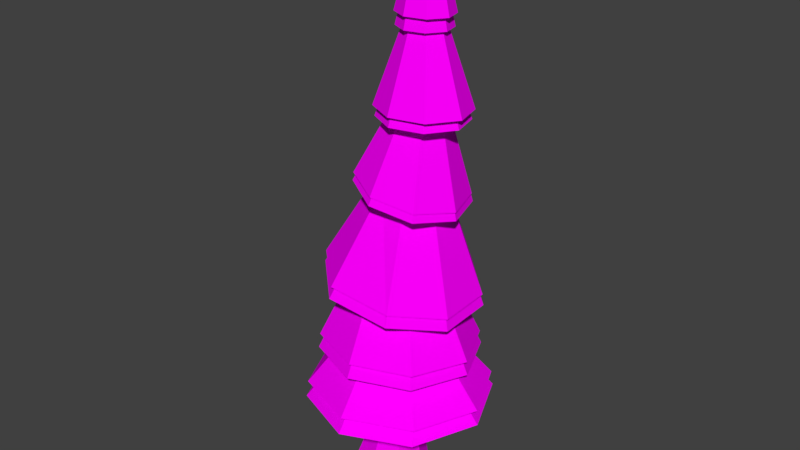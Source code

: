 # Source: SkinnytreeSnow.blend  (saved by Blender 2.77.0; exported with 4.5.12 LTS)
import bpy
from mathutils import Matrix  # noqa: F401  (used for matrix-valued properties, if any)

bpy.ops.wm.read_factory_settings(use_empty=True)
scene = bpy.context.scene
scene.name = 'Scene'

# ---- collections
col_collection_1 = bpy.data.collections.new('Collection 1'); scene.collection.children.link(col_collection_1)

# ---- images (referenced by path relative to the original .blend; pixels are not part of the script)
import os
ASSET_DIR = os.environ.get("B2B_ASSET_DIR", "")  # directory of the original .blend (textures are referenced by path, not embedded)
HERE = os.path.dirname(os.path.abspath(__file__))  # packed textures are extracted next to this script under _unpacked/

def load_image(name, relpath, width, height, colorspace="sRGB"):
    """Load a texture the original file referenced (path relative to the .blend, or extracted next to this script)."""
    p = next((c for c in (os.path.join(HERE, relpath), os.path.join(ASSET_DIR, relpath)) if relpath and os.path.exists(c)), "")
    if p:
        img = bpy.data.images.load(p, check_existing=True)
        img.name = name
    else:  # same state as the original file: an image datablock whose file is absent (Cycles renders it pink)
        img = bpy.data.images.new(name, width, height)
        img.source = "FILE"
        img.filepath = "//" + (relpath or name)
    img.colorspace_settings.name = colorspace
    return img
img_terrain_one_png = load_image('Terrain One.png', 'Terrain One.png', 1024, 1024, 'sRGB')

# ---- materials (node trees are filled in below, after node groups)
mat_material = bpy.data.materials.new('Material')
mat_material.alpha_threshold = 0.0
mat_material.roughness = 0.5

# ---- material node trees
mat_material.use_nodes = True; mat_material.node_tree.nodes.clear()
_N = mat_material.node_tree.nodes; _L = mat_material.node_tree.links
n0 = _N.new('ShaderNodeOutputMaterial'); n0.name = 'Material Output'; n0.location = (300, 300)
n1 = _N.new('ShaderNodeBsdfDiffuse'); n1.name = 'Diffuse BSDF'; n1.location = (10, 300)
n2 = _N.new('ShaderNodeTexImage'); n2.name = 'Image Texture'; n2.location = (-180, 300)
n2.width = 140
n2.image = img_terrain_one_png
_L.new(n1.outputs[0], n0.inputs[0])
_L.new(n2.outputs[0], n1.inputs[0])
n0.is_active_output = True

# ---- world
world_world = bpy.data.worlds.new('World'); scene.world = world_world
world_world.color = (0.05088, 0.05088, 0.05088)
world_world.use_sun_shadow = False
world_world.sun_shadow_jitter_overblur = 0.0
world_world.cycles.sampling_method = 'MANUAL'

# ---- meshes
me_cylinder_001 = bpy.data.meshes.new('Cylinder.001')
me_cylinder_001.from_pydata([(-0.2044, -0.1132, -0.3431), (0.4369, 9.742, -0.256), (0.03477, -0.1242, -0.2521), (0.5188, 9.744, -0.2128), (0.1338, -0.1265, -0.03271), (0.5433, 9.747, -0.1293), (0.03477, -0.1186, 0.1866), (0.4962, 9.749, -0.05432), (-0.2044, -0.1053, 0.2773), (0.405, 9.749, -0.03182), (-0.4436, -0.09426, 0.1863), (0.3232, 9.747, -0.07496), (-0.5427, -0.092, -0.03308), (0.2986, 9.744, -0.1585), (-0.4436, -0.09985, -0.2524), (0.3457, 9.742, -0.2335), (-0.01141, 2.602, -0.9016), (-0.01141, 3.965, -0.7693), (0.4575, 5.485, -0.614), (0.4588, 6.836, -0.4808), (0.4672, 8.281, -0.3797), (0.6628, 8.286, -0.2766), (0.7441, 6.782, -0.3275), (0.7774, 5.412, -0.3205), (0.5235, 3.968, -0.5663), (0.6369, 2.605, -0.6556), (0.7214, 8.293, -0.07697), (0.8293, 6.767, -0.03207), (0.7785, 5.393, 0.09752), (0.7451, 3.974, -0.07611), (0.9054, 2.613, -0.06155), (0.6088, 8.298, 0.1022), (0.6644, 6.8, 0.2324), (0.4603, 5.439, 0.3951), (0.5235, 3.98, 0.414), (0.6369, 2.62, 0.5325), (0.3909, 8.298, 0.156), (0.346, 6.862, 0.3111), (0.009112, 5.523, 0.398), (-0.01141, 3.983, 0.6171), (-0.01141, 2.623, 0.7785), (0.1953, 8.293, 0.05286), (0.06065, 6.916, 0.1578), (-0.3108, 5.595, 0.1045), (-0.5464, 3.98, 0.414), (-0.6597, 2.62, 0.5325), (0.1366, 8.286, -0.1468), (-0.02451, 6.931, -0.1377), (-0.317, 5.606, -0.3061), (-0.7679, 3.974, -0.07611), (-0.9283, 2.613, -0.06155), (0.2492, 8.281, -0.3259), (0.1404, 6.898, -0.4022), (0.006292, 5.569, -0.6111), (-0.5464, 3.968, -0.5663), (-0.6597, 2.605, -0.6556), (0.4921, 8.296, -0.5564), (0.8164, 8.304, -0.3854), (0.9136, 8.316, -0.05448), (0.7269, 8.324, 0.2426), (0.3657, 8.324, 0.3317), (0.04141, 8.316, 0.1608), (-0.05585, 8.304, -0.1702), (0.1309, 8.296, -0.4672), (0.5421, 6.81, -0.8174), (1.081, 6.824, -0.5335), (1.242, 6.843, 0.01624), (0.9322, 6.857, 0.5097), (0.332, 6.857, 0.6578), (-0.2066, 6.843, 0.3738), (-0.3682, 6.823, -0.1759), (-0.05803, 6.81, -0.6693), (0.3563, 5.476, -0.9663), (0.9973, 5.353, -0.6219), (1.189, 5.319, 0.04177), (0.8182, 5.393, 0.6359), (0.103, 5.533, 0.8126), (-0.538, 5.655, 0.4682), (-0.7293, 5.689, -0.1955), (-0.3588, 5.615, -0.7896), (0.5714, 3.768, -1.27), (1.287, 3.605, -0.6138), (1.289, 3.563, 0.321), (0.5777, 3.665, 0.9866), (-0.4867, 3.857, 1.118), (-1.202, 4.019, 0.4613), (-1.227, 4.073, -0.4194), (-0.4377, 3.955, -1.264), (-0.01141, 2.596, -1.371), (0.9993, 2.601, -0.9876), (1.418, 2.613, -0.06155), (0.9993, 2.625, 0.8645), (-0.01141, 2.629, 1.248), (-1.022, 2.625, 0.8645), (-1.469, 2.599, -0.2526), (-0.994, 2.711, -1.152), (0.3384, 2.157, -0.3784), (0.4843, 2.139, -0.05726), (0.3399, 2.088, 0.2647), (-0.01033, 2.034, 0.3989), (-0.3612, 2.008, 0.2667), (-0.5071, 2.026, -0.05449), (-0.3627, 2.077, -0.3765), (-0.01249, 2.131, -0.5107), (-0.015, 1.728, -1.588), (1.171, 1.753, -1.14), (1.664, 1.75, -0.05489), (1.176, 1.72, 1.032), (-0.007818, 1.682, 1.484), (-1.194, 1.657, 1.036), (-1.687, 1.66, -0.04877), (-1.199, 1.69, -1.136), (0.01793, 0.3312, -0.189), (0.08645, 0.3291, -0.03772), (0.01821, 0.321, 0.1137), (-0.1468, 0.3116, 0.1765), (-0.3119, 0.3064, 0.114), (-0.3805, 0.3084, -0.03722), (-0.3122, 0.3165, -0.1886), (-0.1472, 0.3259, -0.2515), (-0.2129, -0.3602, -0.7318), (0.4262, 9.487, -0.2545), (0.3078, -0.385, -0.5274), (0.5033, 9.489, -0.2126), (0.5235, -0.39, -0.03449), (0.5264, 9.492, -0.1315), (0.3078, -0.3724, 0.4582), (0.482, 9.494, -0.05864), (-0.2129, -0.3424, 0.662), (0.3962, 9.494, -0.03678), (-0.7337, -0.3177, 0.4576), (0.3192, 9.492, -0.07869), (-0.9494, -0.3126, -0.03532), (0.2961, 9.489, -0.1598), (-0.7337, -0.3302, -0.528), (0.3404, 9.487, -0.2326), (-0.01149, 2.353, -0.9371), (-0.01149, 3.769, -0.7996), (0.4608, 5.348, -0.6382), (0.4621, 6.752, -0.4997), (0.4547, 8.068, -0.3747), (0.6388, 8.073, -0.2745), (0.7494, 6.696, -0.3404), (0.7829, 5.273, -0.3331), (0.5273, 3.772, -0.5885), (0.6414, 2.356, -0.6814), (0.6941, 8.08, -0.08064), (0.8352, 6.68, -0.03333), (0.7841, 5.253, 0.1014), (0.7504, 3.778, -0.07911), (0.9119, 2.364, -0.06397), (0.588, 8.085, 0.09342), (0.6691, 6.714, 0.2416), (0.4636, 5.301, 0.4107), (0.5273, 3.785, 0.4303), (0.6414, 2.372, 0.5534), (0.3829, 8.085, 0.1457), (0.3485, 6.778, 0.3233), (0.009177, 5.387, 0.4136), (-0.01149, 3.787, 0.6414), (-0.01149, 2.375, 0.8092), (0.1988, 8.08, 0.04548), (0.06108, 6.835, 0.164), (-0.313, 5.463, 0.1086), (-0.5503, 3.785, 0.4303), (-0.6644, 2.372, 0.5534), (0.1436, 8.073, -0.1484), (-0.02468, 6.851, -0.1431), (-0.3193, 5.474, -0.3181), (-0.7734, 3.778, -0.07911), (-0.9349, 2.364, -0.06397), (0.2496, 8.068, -0.3225), (0.1414, 6.817, -0.418), (0.006337, 5.435, -0.6352), (-0.5503, 3.772, -0.5885), (-0.6644, 2.356, -0.6814), (0.4782, 8.083, -0.5463), (0.7834, 8.091, -0.3802), (0.875, 8.102, -0.05879), (0.6992, 8.111, 0.2298), (0.3592, 8.11, 0.3164), (0.05395, 8.102, 0.1503), (-0.0376, 8.091, -0.1712), (0.1381, 8.083, -0.4597), (0.5253, 6.64, -0.7999), (1.032, 6.653, -0.5241), (1.184, 6.672, 0.009908), (0.8924, 6.686, 0.4892), (0.3275, 6.686, 0.6331), (-0.1795, 6.672, 0.3572), (-0.3316, 6.653, -0.1768), (-0.03965, 6.64, -0.6561), (0.3589, 5.339, -1.004), (1.004, 5.211, -0.6463), (1.197, 5.176, 0.04341), (0.824, 5.253, 0.661), (0.1037, 5.398, 0.8445), (-0.5418, 5.525, 0.4866), (-0.7345, 5.561, -0.2032), (-0.3614, 5.483, -0.8207), (0.5755, 3.564, -1.32), (1.296, 3.395, -0.638), (1.299, 3.351, 0.3336), (0.5818, 3.458, 1.025), (-0.4902, 3.657, 1.162), (-1.211, 3.825, 0.4795), (-1.236, 3.881, -0.4359), (-0.4409, 3.758, -1.314), (-0.01149, 2.347, -1.425), (1.006, 2.352, -1.026), (1.428, 2.364, -0.06397), (1.006, 2.376, 0.8985), (-0.01149, 2.381, 1.297), (-1.029, 2.376, 0.8985), (-1.479, 2.349, -0.2626), (-1.001, 2.466, -1.198), (0.3408, 1.891, -0.3933), (0.4878, 1.872, -0.05951), (0.3423, 1.819, 0.2752), (-0.0104, 1.763, 0.4146), (-0.3638, 1.736, 0.2772), (-0.5108, 1.754, -0.05663), (-0.3653, 1.807, -0.3913), (-0.01258, 1.864, -0.5308), (-0.01511, 1.445, -1.65), (1.179, 1.471, -1.185), (1.676, 1.468, -0.05705), (1.184, 1.437, 1.073), (-0.007874, 1.397, 1.542), (-1.202, 1.371, 1.077), (-1.699, 1.374, -0.05069), (-1.207, 1.405, -1.18), (0.2711, 0.6377, -0.3856), (0.4203, 0.6332, -0.04576), (0.2717, 0.615, 0.2944), (-0.08749, 0.5938, 0.4356), (-0.447, 0.582, 0.2952), (-0.5961, 0.5866, -0.04462), (-0.4476, 0.6048, -0.3848), (-0.08834, 0.626, -0.526)], [], [(56, 1, 3, 57), (57, 3, 5, 58), (58, 5, 7, 59), (59, 7, 9, 60), (60, 9, 11, 61), (61, 11, 13, 62), (3, 1, 15, 13, 11, 9, 7, 5), (62, 13, 15, 63), (63, 15, 1, 56), (0, 2, 4, 6, 8, 10, 12, 14), (111, 55, 16, 104), (95, 54, 17, 88), (87, 53, 18, 80), (79, 52, 19, 72), (71, 51, 20, 64), (110, 50, 55, 111), (94, 49, 54, 95), (86, 48, 53, 87), (78, 47, 52, 79), (70, 46, 51, 71), (109, 45, 50, 110), (93, 44, 49, 94), (85, 43, 48, 86), (77, 42, 47, 78), (69, 41, 46, 70), (108, 40, 45, 109), (92, 39, 44, 93), (84, 38, 43, 85), (76, 37, 42, 77), (68, 36, 41, 69), (107, 35, 40, 108), (91, 34, 39, 92), (83, 33, 38, 84), (75, 32, 37, 76), (67, 31, 36, 68), (106, 30, 35, 107), (90, 29, 34, 91), (82, 28, 33, 83), (74, 27, 32, 75), (66, 26, 31, 67), (105, 25, 30, 106), (89, 24, 29, 90), (81, 23, 28, 82), (73, 22, 27, 74), (65, 21, 26, 66), (104, 16, 25, 105), (88, 17, 24, 89), (80, 18, 23, 81), (72, 19, 22, 73), (64, 20, 21, 65), (51, 63, 56, 20), (46, 62, 63, 51), (41, 61, 62, 46), (36, 60, 61, 41), (31, 59, 60, 36), (26, 58, 59, 31), (21, 57, 58, 26), (20, 56, 57, 21), (19, 64, 65, 22), (22, 65, 66, 27), (27, 66, 67, 32), (32, 67, 68, 37), (37, 68, 69, 42), (42, 69, 70, 47), (47, 70, 71, 52), (52, 71, 64, 19), (18, 72, 73, 23), (23, 73, 74, 28), (28, 74, 75, 33), (33, 75, 76, 38), (38, 76, 77, 43), (43, 77, 78, 48), (48, 78, 79, 53), (53, 79, 72, 18), (17, 80, 81, 24), (24, 81, 82, 29), (29, 82, 83, 34), (34, 83, 84, 39), (39, 84, 85, 44), (44, 85, 86, 49), (49, 86, 87, 54), (54, 87, 80, 17), (16, 88, 89, 25), (25, 89, 90, 30), (30, 90, 91, 35), (35, 91, 92, 40), (40, 92, 93, 45), (45, 93, 94, 50), (50, 94, 95, 55), (55, 95, 88, 16), (119, 103, 96, 112), (112, 96, 97, 113), (113, 97, 98, 114), (114, 98, 99, 115), (115, 99, 100, 116), (116, 100, 101, 117), (117, 101, 102, 118), (118, 102, 103, 119), (103, 104, 105, 96), (96, 105, 106, 97), (97, 106, 107, 98), (98, 107, 108, 99), (99, 108, 109, 100), (100, 109, 110, 101), (101, 110, 111, 102), (102, 111, 104, 103), (14, 118, 119, 0), (12, 117, 118, 14), (10, 116, 117, 12), (8, 115, 116, 10), (6, 114, 115, 8), (4, 113, 114, 6), (2, 112, 113, 4), (0, 119, 112, 2), (176, 121, 123, 177), (177, 123, 125, 178), (178, 125, 127, 179), (179, 127, 129, 180), (180, 129, 131, 181), (181, 131, 133, 182), (123, 121, 135, 133, 131, 129, 127, 125), (182, 133, 135, 183), (183, 135, 121, 176), (120, 122, 124, 126, 128, 130, 132, 134), (231, 175, 136, 224), (215, 174, 137, 208), (207, 173, 138, 200), (199, 172, 139, 192), (191, 171, 140, 184), (230, 170, 175, 231), (214, 169, 174, 215), (206, 168, 173, 207), (198, 167, 172, 199), (190, 166, 171, 191), (229, 165, 170, 230), (213, 164, 169, 214), (205, 163, 168, 206), (197, 162, 167, 198), (189, 161, 166, 190), (228, 160, 165, 229), (212, 159, 164, 213), (204, 158, 163, 205), (196, 157, 162, 197), (188, 156, 161, 189), (227, 155, 160, 228), (211, 154, 159, 212), (203, 153, 158, 204), (195, 152, 157, 196), (187, 151, 156, 188), (226, 150, 155, 227), (210, 149, 154, 211), (202, 148, 153, 203), (194, 147, 152, 195), (186, 146, 151, 187), (225, 145, 150, 226), (209, 144, 149, 210), (201, 143, 148, 202), (193, 142, 147, 194), (185, 141, 146, 186), (224, 136, 145, 225), (208, 137, 144, 209), (200, 138, 143, 201), (192, 139, 142, 193), (184, 140, 141, 185), (171, 183, 176, 140), (166, 182, 183, 171), (161, 181, 182, 166), (156, 180, 181, 161), (151, 179, 180, 156), (146, 178, 179, 151), (141, 177, 178, 146), (140, 176, 177, 141), (139, 184, 185, 142), (142, 185, 186, 147), (147, 186, 187, 152), (152, 187, 188, 157), (157, 188, 189, 162), (162, 189, 190, 167), (167, 190, 191, 172), (172, 191, 184, 139), (138, 192, 193, 143), (143, 193, 194, 148), (148, 194, 195, 153), (153, 195, 196, 158), (158, 196, 197, 163), (163, 197, 198, 168), (168, 198, 199, 173), (173, 199, 192, 138), (137, 200, 201, 144), (144, 201, 202, 149), (149, 202, 203, 154), (154, 203, 204, 159), (159, 204, 205, 164), (164, 205, 206, 169), (169, 206, 207, 174), (174, 207, 200, 137), (136, 208, 209, 145), (145, 209, 210, 150), (150, 210, 211, 155), (155, 211, 212, 160), (160, 212, 213, 165), (165, 213, 214, 170), (170, 214, 215, 175), (175, 215, 208, 136), (239, 223, 216, 232), (232, 216, 217, 233), (233, 217, 218, 234), (234, 218, 219, 235), (235, 219, 220, 236), (236, 220, 221, 237), (237, 221, 222, 238), (238, 222, 223, 239), (223, 224, 225, 216), (216, 225, 226, 217), (217, 226, 227, 218), (218, 227, 228, 219), (219, 228, 229, 220), (220, 229, 230, 221), (221, 230, 231, 222), (222, 231, 224, 223), (134, 238, 239, 120), (132, 237, 238, 134), (130, 236, 237, 132), (128, 235, 236, 130), (126, 234, 235, 128), (124, 233, 234, 126), (122, 232, 233, 124), (120, 239, 232, 122)])
_uv = me_cylinder_001.uv_layers.new(name='UVMap')
_uv.uv.foreach_set('vector', [0.9068, 0.8638, 0.9096, 0.88, 0.9084, 0.8804, 0.9021, 0.8653, 0.9021, 0.8653, 0.9084, 0.8804, 0.9077, 0.8809, 0.8992, 0.8672, 0.9187, 0.8433, 0.9187, 0.8596, 0.9177, 0.8596, 0.9147, 0.8435, 0.9147, 0.8435, 0.9177, 0.8596, 0.9165, 0.86, 0.91, 0.8449, 0.9023, 0.9462, 0.9023, 0.9622, 0.9013, 0.9622, 0.8984, 0.9461, 0.8984, 0.9461, 0.9013, 0.9622, 0.9001, 0.9626, 0.8936, 0.9476, 0.8455, 0.9204, 0.8464, 0.9195, 0.8477, 0.9195, 0.8485, 0.9204, 0.8485, 0.9216, 0.8477, 0.9225, 0.8464, 0.9225, 0.8455, 0.9216, 0.8936, 0.9476, 0.9001, 0.9626, 0.8994, 0.9631, 0.8909, 0.9498, 0.9106, 0.8637, 0.9106, 0.88, 0.9096, 0.88, 0.9068, 0.8638, 1.096, 0.8863, 1.091, 0.8919, 1.083, 0.8919, 1.077, 0.8863, 1.077, 0.8782, 1.083, 0.8725, 1.091, 0.8725, 1.096, 0.8782, 0.8556, 0.9195, 0.8455, 0.9153, 0.8455, 0.9052, 0.8556, 0.9011, 0.8751, 0.863, 0.8595, 0.8533, 0.8612, 0.8479, 0.8787, 0.8519, 0.8769, 0.897, 0.8569, 0.8876, 0.8583, 0.8817, 0.8801, 0.884, 0.8884, 0.9525, 0.8726, 0.9451, 0.8738, 0.9414, 0.8909, 0.9443, 0.871, 0.9615, 0.8552, 0.955, 0.8558, 0.9528, 0.8726, 0.9554, 0.7785, 0.9226, 0.7928, 0.9209, 0.7942, 0.9287, 0.7817, 0.937, 0.8924, 0.9081, 0.8747, 0.9144, 0.8726, 0.9082, 0.887, 0.897, 0.7786, 0.8949, 0.7999, 0.8923, 0.8012, 0.8956, 0.7813, 0.9044, 0.8222, 0.9482, 0.8391, 0.945, 0.8398, 0.9482, 0.8239, 0.9554, 0.8924, 0.9116, 0.9093, 0.9089, 0.9101, 0.9109, 0.8945, 0.9171, 0.781, 0.9044, 0.7942, 0.911, 0.7928, 0.9209, 0.7785, 0.9226, 0.8924, 0.9267, 0.8746, 0.9227, 0.8747, 0.9144, 0.8924, 0.9081, 0.7785, 0.8816, 0.8, 0.8861, 0.7999, 0.8923, 0.7786, 0.8949, 0.8222, 0.9374, 0.8391, 0.9402, 0.8391, 0.945, 0.8222, 0.9482, 0.8924, 0.9033, 0.9093, 0.9059, 0.9093, 0.9089, 0.8924, 0.9116, 0.8569, 0.9282, 0.8704, 0.9242, 0.8726, 0.9314, 0.8607, 0.9415, 0.8207, 0.8801, 0.803, 0.8837, 0.8012, 0.8778, 0.8172, 0.8688, 0.7811, 0.8688, 0.8012, 0.8804, 0.8, 0.8861, 0.7785, 0.8816, 0.8239, 0.9295, 0.8398, 0.9367, 0.8391, 0.9402, 0.8222, 0.9374, 0.8945, 0.897, 0.9101, 0.9037, 0.9093, 0.9059, 0.8924, 0.9033, 0.8574, 0.9098, 0.8704, 0.9141, 0.8704, 0.9242, 0.8569, 0.9282, 0.8207, 0.8958, 0.803, 0.892, 0.803, 0.8837, 0.8207, 0.8801, 0.8222, 0.9142, 0.8445, 0.9149, 0.8455, 0.9211, 0.8239, 0.9295, 0.8977, 0.8327, 0.9152, 0.833, 0.9159, 0.8377, 0.8993, 0.8433, 0.7849, 0.9547, 0.7874, 0.9376, 0.7903, 0.9376, 0.7931, 0.9547, 0.8619, 0.897, 0.8726, 0.9071, 0.8704, 0.9141, 0.8574, 0.9098, 0.8172, 0.9067, 0.8012, 0.8978, 0.803, 0.892, 0.8207, 0.8958, 0.8245, 0.9011, 0.8455, 0.909, 0.8445, 0.9149, 0.8222, 0.9142, 0.8993, 0.8244, 0.9159, 0.8293, 0.9152, 0.833, 0.8977, 0.8327, 0.7785, 0.9529, 0.7851, 0.937, 0.7874, 0.9376, 0.7849, 0.9547, 0.9122, 0.9645, 0.9023, 0.9602, 0.9023, 0.9501, 0.9122, 0.9461, 0.8787, 0.8362, 0.8612, 0.8396, 0.8595, 0.8333, 0.8756, 0.8244, 0.8801, 0.8702, 0.8583, 0.8756, 0.8569, 0.8727, 0.8769, 0.8637, 0.8909, 0.9336, 0.8738, 0.9367, 0.8726, 0.9336, 0.8884, 0.9267, 0.8726, 0.9471, 0.8558, 0.9498, 0.8552, 0.9477, 0.871, 0.9415, 0.91, 0.8617, 0.8977, 0.8569, 0.8978, 0.8468, 0.91, 0.8433, 0.8787, 0.8519, 0.8612, 0.8479, 0.8612, 0.8396, 0.8787, 0.8362, 0.8801, 0.884, 0.8583, 0.8817, 0.8583, 0.8756, 0.8801, 0.8702, 0.8909, 0.9443, 0.8738, 0.9414, 0.8738, 0.9367, 0.8909, 0.9336, 0.8726, 0.9554, 0.8558, 0.9528, 0.8558, 0.9498, 0.8726, 0.9471, 0.8882, 0.8578, 0.8906, 0.8588, 0.8871, 0.8623, 0.8861, 0.8599, 0.8882, 0.8547, 0.8906, 0.8537, 0.8906, 0.8588, 0.8882, 0.8578, 0.8861, 0.8526, 0.8871, 0.8502, 0.8906, 0.8537, 0.8882, 0.8547, 0.8831, 0.8526, 0.8821, 0.8502, 0.8871, 0.8502, 0.8861, 0.8526, 0.881, 0.8547, 0.8787, 0.8537, 0.8821, 0.8502, 0.8831, 0.8526, 0.881, 0.8578, 0.8787, 0.8587, 0.8787, 0.8537, 0.881, 0.8547, 0.8831, 0.8599, 0.8821, 0.8623, 0.8787, 0.8587, 0.881, 0.8578, 0.8861, 0.8599, 0.8871, 0.8623, 0.8821, 0.8623, 0.8831, 0.8599, 0.8024, 0.9371, 0.801, 0.9327, 0.8092, 0.9327, 0.8071, 0.9371, 0.8071, 0.9371, 0.8092, 0.9327, 0.815, 0.9386, 0.8105, 0.9405, 0.8105, 0.9405, 0.815, 0.9386, 0.815, 0.9469, 0.8105, 0.9453, 0.8105, 0.9453, 0.815, 0.9469, 0.8092, 0.9528, 0.8072, 0.9487, 0.8072, 0.9487, 0.8092, 0.9528, 0.801, 0.9528, 0.8025, 0.9486, 0.8025, 0.9486, 0.801, 0.9528, 0.7952, 0.9469, 0.7991, 0.9452, 0.7991, 0.9452, 0.7952, 0.9469, 0.7952, 0.9386, 0.7991, 0.9405, 0.7991, 0.9405, 0.7952, 0.9386, 0.801, 0.9327, 0.8024, 0.9371, 0.8132, 0.9124, 0.8132, 0.9067, 0.8207, 0.9143, 0.8164, 0.918, 0.8164, 0.918, 0.8207, 0.9143, 0.8207, 0.925, 0.8148, 0.9244, 0.8148, 0.9244, 0.8207, 0.925, 0.8132, 0.9327, 0.8093, 0.9277, 0.8093, 0.9277, 0.8132, 0.9327, 0.8027, 0.9327, 0.8031, 0.9261, 0.8031, 0.9261, 0.8027, 0.9327, 0.7952, 0.9251, 0.7998, 0.9205, 0.7998, 0.9205, 0.7952, 0.9251, 0.7952, 0.9144, 0.8013, 0.9142, 0.8013, 0.9142, 0.7952, 0.9144, 0.8027, 0.9067, 0.807, 0.9108, 0.807, 0.9108, 0.8027, 0.9067, 0.8132, 0.9067, 0.8132, 0.9124, 0.8319, 0.8753, 0.8324, 0.8637, 0.8467, 0.8638, 0.8394, 0.8722, 0.8394, 0.8722, 0.8467, 0.8638, 0.8569, 0.8742, 0.847, 0.8754, 0.847, 0.8754, 0.8569, 0.8742, 0.8569, 0.8888, 0.85, 0.8831, 0.85, 0.8831, 0.8569, 0.8888, 0.8475, 0.9011, 0.8468, 0.8908, 0.8468, 0.8908, 0.8475, 0.9011, 0.8332, 0.901, 0.8393, 0.8939, 0.8393, 0.8939, 0.8332, 0.901, 0.8234, 0.8914, 0.8317, 0.8906, 0.8317, 0.8906, 0.8234, 0.8914, 0.8222, 0.874, 0.8287, 0.8829, 0.8287, 0.8829, 0.8222, 0.874, 0.8324, 0.8637, 0.8319, 0.8753, 0.8289, 0.8483, 0.8222, 0.8512, 0.8222, 0.8355, 0.8289, 0.8383, 0.8289, 0.8383, 0.8222, 0.8355, 0.8331, 0.8244, 0.8359, 0.8312, 0.8359, 0.8312, 0.8331, 0.8244, 0.8486, 0.8244, 0.8458, 0.8312, 0.8458, 0.8312, 0.8486, 0.8244, 0.8595, 0.8355, 0.8528, 0.8383, 0.8528, 0.8383, 0.8595, 0.8355, 0.8595, 0.8511, 0.8528, 0.8483, 0.8528, 0.8483, 0.8595, 0.8511, 0.846, 0.8637, 0.8458, 0.8555, 0.8458, 0.8555, 0.846, 0.8637, 0.8307, 0.8629, 0.8359, 0.8555, 0.8359, 0.8555, 0.8307, 0.8629, 0.8222, 0.8512, 0.8289, 0.8483, 1.075, 0.8236, 1.076, 0.8103, 1.081, 0.8102, 1.08, 0.8237, 1.08, 0.8237, 1.081, 0.8102, 1.085, 0.8096, 1.084, 0.8228, 1.083, 0.7829, 1.084, 0.796, 1.08, 0.7942, 1.079, 0.7815, 1.079, 0.7815, 1.08, 0.7942, 1.075, 0.7937, 1.073, 0.7813, 1.073, 0.7813, 1.075, 0.7937, 1.071, 0.7947, 1.07, 0.7825, 1.029, 0.8881, 1.03, 0.8757, 1.036, 0.8765, 1.034, 0.8891, 1.034, 0.8891, 1.036, 0.8765, 1.04, 0.8753, 1.038, 0.8882, 1.071, 0.8226, 1.072, 0.8097, 1.076, 0.8103, 1.075, 0.8236, 0.8029, 0.8399, 0.8094, 0.8244, 0.8222, 0.8374, 0.8066, 0.8438, 0.8066, 0.8438, 0.8222, 0.8374, 0.8222, 0.8558, 0.8067, 0.8492, 0.8067, 0.8492, 0.8222, 0.8558, 0.8094, 0.8688, 0.8029, 0.8531, 0.8029, 0.8531, 0.8094, 0.8688, 0.7913, 0.8688, 0.7976, 0.8531, 0.7976, 0.8531, 0.7913, 0.8688, 0.7785, 0.8558, 0.7938, 0.8492, 0.7938, 0.8492, 0.7785, 0.8558, 0.7785, 0.8374, 0.7938, 0.8438, 0.7938, 0.8438, 0.7785, 0.8374, 0.7913, 0.8244, 0.7975, 0.8399, 0.7975, 0.8399, 0.7913, 0.8244, 0.8094, 0.8244, 0.8029, 0.8399, 1.066, 0.8326, 1.071, 0.8226, 1.075, 0.8236, 1.071, 0.8347, 1.034, 0.9003, 1.034, 0.8891, 1.038, 0.8882, 1.04, 0.8995, 1.026, 0.899, 1.029, 0.8881, 1.034, 0.8891, 1.034, 0.9003, 1.07, 0.7706, 1.073, 0.7813, 1.07, 0.7825, 1.065, 0.7728, 1.078, 0.7702, 1.079, 0.7815, 1.073, 0.7813, 1.07, 0.7706, 1.084, 0.7718, 1.083, 0.7829, 1.079, 0.7815, 1.078, 0.7702, 1.079, 0.8353, 1.08, 0.8237, 1.084, 0.8228, 1.085, 0.8341, 1.071, 0.8347, 1.075, 0.8236, 1.08, 0.8237, 1.079, 0.8353, 0.1901, 0.1305, 0.193, 0.1467, 0.1918, 0.147, 0.1854, 0.1319, 0.1854, 0.1319, 0.1918, 0.147, 0.191, 0.1475, 0.1825, 0.1339, 0.202, 0.11, 0.202, 0.1262, 0.201, 0.1263, 0.198, 0.1101, 0.198, 0.1101, 0.201, 0.1263, 0.1998, 0.1266, 0.1933, 0.1116, 0.1856, 0.2129, 0.1856, 0.2289, 0.1846, 0.2289, 0.1817, 0.2128, 0.1817, 0.2128, 0.1846, 0.2289, 0.1834, 0.2293, 0.177, 0.2143, 0.1289, 0.187, 0.1297, 0.1861, 0.131, 0.1861, 0.1319, 0.187, 0.1319, 0.1883, 0.131, 0.1892, 0.1297, 0.1892, 0.1289, 0.1883, 0.177, 0.2143, 0.1834, 0.2293, 0.1827, 0.2298, 0.1742, 0.2165, 0.1939, 0.1304, 0.1939, 0.1467, 0.193, 0.1467, 0.1901, 0.1305, 0.3795, 0.1529, 0.3739, 0.1586, 0.366, 0.1586, 0.3604, 0.1529, 0.3604, 0.1449, 0.366, 0.1392, 0.3739, 0.1392, 0.3795, 0.1449, 0.1389, 0.1861, 0.1289, 0.1819, 0.1289, 0.1719, 0.1389, 0.1677, 0.1584, 0.1296, 0.1429, 0.12, 0.1445, 0.1145, 0.162, 0.1185, 0.1602, 0.1637, 0.1402, 0.1542, 0.1417, 0.1484, 0.1635, 0.1507, 0.1717, 0.2192, 0.156, 0.2118, 0.1571, 0.2081, 0.1742, 0.2109, 0.1543, 0.2282, 0.1385, 0.2217, 0.1391, 0.2195, 0.156, 0.222, 0.06188, 0.1893, 0.07613, 0.1876, 0.07758, 0.1954, 0.06499, 0.2036, 0.1757, 0.1747, 0.158, 0.1811, 0.156, 0.1749, 0.1703, 0.1637, 0.0619, 0.1616, 0.08324, 0.159, 0.0845, 0.1623, 0.06466, 0.1711, 0.1056, 0.2148, 0.1224, 0.2117, 0.1232, 0.2149, 0.1072, 0.2221, 0.1757, 0.1783, 0.1926, 0.1756, 0.1934, 0.1776, 0.1779, 0.1838, 0.06437, 0.1711, 0.07758, 0.1776, 0.07613, 0.1876, 0.06188, 0.1893, 0.1757, 0.1934, 0.158, 0.1894, 0.158, 0.1811, 0.1757, 0.1747, 0.06188, 0.1482, 0.08335, 0.1528, 0.08324, 0.159, 0.0619, 0.1616, 0.1056, 0.2041, 0.1224, 0.2069, 0.1224, 0.2117, 0.1056, 0.2148, 0.1757, 0.1699, 0.1926, 0.1726, 0.1926, 0.1756, 0.1757, 0.1783, 0.1402, 0.1949, 0.1537, 0.1909, 0.156, 0.1981, 0.1441, 0.2081, 0.104, 0.1467, 0.08635, 0.1504, 0.0845, 0.1444, 0.1005, 0.1355, 0.06446, 0.1355, 0.0845, 0.1471, 0.08335, 0.1528, 0.06188, 0.1482, 0.1072, 0.1961, 0.1232, 0.2034, 0.1224, 0.2069, 0.1056, 0.2041, 0.1779, 0.1637, 0.1934, 0.1703, 0.1926, 0.1726, 0.1757, 0.1699, 0.1407, 0.1765, 0.1537, 0.1808, 0.1537, 0.1909, 0.1402, 0.1949, 0.104, 0.1624, 0.08635, 0.1587, 0.08635, 0.1504, 0.104, 0.1467, 0.1056, 0.1809, 0.1279, 0.1816, 0.1289, 0.1878, 0.1072, 0.1961, 0.1811, 0.09938, 0.1985, 0.09966, 0.1992, 0.1044, 0.1827, 0.11, 0.06825, 0.2214, 0.07072, 0.2043, 0.07368, 0.2043, 0.07642, 0.2214, 0.1453, 0.1637, 0.156, 0.1738, 0.1537, 0.1808, 0.1407, 0.1765, 0.1005, 0.1734, 0.0845, 0.1645, 0.08635, 0.1587, 0.104, 0.1624, 0.1078, 0.1677, 0.1289, 0.1757, 0.1279, 0.1816, 0.1056, 0.1809, 0.1827, 0.09105, 0.1992, 0.09595, 0.1985, 0.09966, 0.1811, 0.09938, 0.06188, 0.2196, 0.0684, 0.2036, 0.07072, 0.2043, 0.06825, 0.2214, 0.1955, 0.2312, 0.1856, 0.2268, 0.1856, 0.2168, 0.1955, 0.2128, 0.162, 0.1029, 0.1445, 0.1063, 0.1429, 0.1, 0.1589, 0.09105, 0.1635, 0.1369, 0.1417, 0.1422, 0.1402, 0.1394, 0.1602, 0.1304, 0.1742, 0.2002, 0.1571, 0.2033, 0.156, 0.2003, 0.1717, 0.1934, 0.156, 0.2137, 0.1391, 0.2164, 0.1385, 0.2144, 0.1543, 0.2081, 0.1933, 0.1283, 0.1811, 0.1235, 0.1812, 0.1135, 0.1933, 0.11, 0.162, 0.1185, 0.1445, 0.1145, 0.1445, 0.1063, 0.162, 0.1029, 0.1635, 0.1507, 0.1417, 0.1484, 0.1417, 0.1422, 0.1635, 0.1369, 0.1742, 0.2109, 0.1571, 0.2081, 0.1571, 0.2033, 0.1742, 0.2002, 0.156, 0.222, 0.1391, 0.2195, 0.1391, 0.2164, 0.156, 0.2137, 0.1715, 0.1244, 0.1739, 0.1254, 0.1704, 0.129, 0.1694, 0.1266, 0.1715, 0.1214, 0.1739, 0.1204, 0.1739, 0.1254, 0.1715, 0.1244, 0.1694, 0.1193, 0.1704, 0.1169, 0.1739, 0.1204, 0.1715, 0.1214, 0.1664, 0.1193, 0.1655, 0.1169, 0.1704, 0.1169, 0.1694, 0.1193, 0.1643, 0.1214, 0.162, 0.1204, 0.1655, 0.1169, 0.1664, 0.1193, 0.1643, 0.1244, 0.162, 0.1254, 0.162, 0.1204, 0.1643, 0.1214, 0.1664, 0.1266, 0.1655, 0.129, 0.162, 0.1254, 0.1643, 0.1244, 0.1694, 0.1266, 0.1704, 0.129, 0.1655, 0.129, 0.1664, 0.1266, 0.08578, 0.2038, 0.08437, 0.1994, 0.09257, 0.1994, 0.09047, 0.2038, 0.09047, 0.2038, 0.09257, 0.1994, 0.09836, 0.2053, 0.0938, 0.2072, 0.0938, 0.2072, 0.09836, 0.2053, 0.09836, 0.2136, 0.0938, 0.212, 0.0938, 0.212, 0.09836, 0.2136, 0.09257, 0.2195, 0.09049, 0.2153, 0.09049, 0.2153, 0.09257, 0.2195, 0.08437, 0.2195, 0.08579, 0.2153, 0.08579, 0.2153, 0.08437, 0.2195, 0.07857, 0.2136, 0.08247, 0.2119, 0.08247, 0.2119, 0.07857, 0.2136, 0.07857, 0.2053, 0.08247, 0.2071, 0.08247, 0.2071, 0.07857, 0.2053, 0.08437, 0.1994, 0.08578, 0.2038, 0.09653, 0.1791, 0.09655, 0.1734, 0.104, 0.181, 0.09977, 0.1847, 0.09977, 0.1847, 0.104, 0.181, 0.104, 0.1917, 0.09814, 0.191, 0.09814, 0.191, 0.104, 0.1917, 0.09655, 0.1993, 0.0926, 0.1944, 0.0926, 0.1944, 0.09655, 0.1993, 0.08602, 0.1994, 0.08639, 0.1927, 0.08639, 0.1927, 0.08602, 0.1994, 0.07857, 0.1918, 0.08315, 0.1871, 0.08315, 0.1871, 0.07857, 0.1918, 0.07857, 0.181, 0.08468, 0.1809, 0.08468, 0.1809, 0.07857, 0.181, 0.08602, 0.1734, 0.09032, 0.1775, 0.09032, 0.1775, 0.08602, 0.1734, 0.09655, 0.1734, 0.09653, 0.1791, 0.1152, 0.1419, 0.1157, 0.1304, 0.1301, 0.1305, 0.1228, 0.1388, 0.1228, 0.1388, 0.1301, 0.1305, 0.1402, 0.1409, 0.1303, 0.1421, 0.1303, 0.1421, 0.1402, 0.1409, 0.1402, 0.1555, 0.1334, 0.1498, 0.1334, 0.1498, 0.1402, 0.1555, 0.1308, 0.1677, 0.1302, 0.1574, 0.1302, 0.1574, 0.1308, 0.1677, 0.1165, 0.1677, 0.1226, 0.1605, 0.1226, 0.1605, 0.1165, 0.1677, 0.1067, 0.1581, 0.1151, 0.1573, 0.1151, 0.1573, 0.1067, 0.1581, 0.1056, 0.1407, 0.112, 0.1496, 0.112, 0.1496, 0.1056, 0.1407, 0.1157, 0.1304, 0.1152, 0.1419, 0.1122, 0.115, 0.1056, 0.1178, 0.1056, 0.1021, 0.1122, 0.105, 0.1122, 0.105, 0.1056, 0.1021, 0.1165, 0.09106, 0.1193, 0.09784, 0.1193, 0.09784, 0.1165, 0.09106, 0.1319, 0.09105, 0.1292, 0.09784, 0.1292, 0.09784, 0.1319, 0.09105, 0.1429, 0.1021, 0.1362, 0.1049, 0.1362, 0.1049, 0.1429, 0.1021, 0.1429, 0.1178, 0.1362, 0.115, 0.1362, 0.115, 0.1429, 0.1178, 0.1294, 0.1304, 0.1292, 0.1221, 0.1292, 0.1221, 0.1294, 0.1304, 0.114, 0.1296, 0.1193, 0.1221, 0.1193, 0.1221, 0.114, 0.1296, 0.1056, 0.1178, 0.1122, 0.115, 0.3579, 0.09022, 0.3592, 0.07697, 0.3645, 0.07691, 0.3634, 0.09033, 0.3634, 0.09033, 0.3645, 0.07691, 0.3686, 0.07625, 0.3675, 0.0895, 0.366, 0.0496, 0.3672, 0.06269, 0.3634, 0.0609, 0.3622, 0.04817, 0.3622, 0.04817, 0.3634, 0.0609, 0.3581, 0.06036, 0.3568, 0.048, 0.3568, 0.048, 0.3581, 0.06036, 0.3542, 0.06137, 0.3529, 0.0492, 0.3119, 0.1548, 0.3136, 0.1424, 0.3189, 0.1432, 0.3173, 0.1557, 0.3173, 0.1557, 0.3189, 0.1432, 0.3232, 0.142, 0.3216, 0.1549, 0.3544, 0.08923, 0.3557, 0.07639, 0.3592, 0.07697, 0.3579, 0.09022, 0.0862, 0.1066, 0.09276, 0.09105, 0.1056, 0.1041, 0.08998, 0.1104, 0.08998, 0.1104, 0.1056, 0.1041, 0.1056, 0.1225, 0.08998, 0.1159, 0.08998, 0.1159, 0.1056, 0.1225, 0.09276, 0.1355, 0.08622, 0.1197, 0.08622, 0.1197, 0.09276, 0.1355, 0.07467, 0.1355, 0.08089, 0.1198, 0.08089, 0.1198, 0.07467, 0.1355, 0.06188, 0.1225, 0.07711, 0.1159, 0.07711, 0.1159, 0.06188, 0.1225, 0.06188, 0.1041, 0.0771, 0.1105, 0.0771, 0.1105, 0.06188, 0.1041, 0.07467, 0.09106, 0.08087, 0.1066, 0.08087, 0.1066, 0.07467, 0.09106, 0.09276, 0.09105, 0.0862, 0.1066, 0.3496, 0.09929, 0.3544, 0.08923, 0.3579, 0.09022, 0.3547, 0.1014, 0.3171, 0.167, 0.3173, 0.1557, 0.3216, 0.1549, 0.3232, 0.1662, 0.3093, 0.1656, 0.3119, 0.1548, 0.3173, 0.1557, 0.3171, 0.167, 0.3537, 0.03729, 0.3568, 0.048, 0.3529, 0.0492, 0.3481, 0.03947, 0.3616, 0.03688, 0.3622, 0.04817, 0.3568, 0.048, 0.3537, 0.03729, 0.3672, 0.03849, 0.366, 0.0496, 0.3622, 0.04817, 0.3616, 0.03688, 0.3626, 0.102, 0.3634, 0.09033, 0.3675, 0.0895, 0.3686, 0.1008, 0.3547, 0.1014, 0.3579, 0.09022, 0.3634, 0.09033, 0.3626, 0.102])
me_cylinder_001.materials.append(mat_material)
me_cylinder_001.use_remesh_preserve_volume = False
me_cylinder_001.use_remesh_preserve_attributes = False
me_cylinder_001.use_mirror_vertex_groups = False
me_cylinder_001.update()

# ---- objects
ob_cylinder_001 = bpy.data.objects.new('Cylinder.001', me_cylinder_001)

# ---- transforms, parenting, visibility, modifiers, constraints
ob_cylinder_001.location = (0.0, 0.0, 0.314)
ob_cylinder_001.rotation_euler = (1.571, -0.0, 0.0)
ob_cylinder_001.lineart.crease_threshold = 0.0

# ---- collection membership
col_collection_1.objects.link(ob_cylinder_001)

# ---- scene / render settings (as saved in the file)
scene.frame_start = 1; scene.frame_end = 250; scene.frame_set(0)
scene.render.engine = 'CYCLES'
scene.render.resolution_percentage = 50
scene.render.dither_intensity = 0.0
scene.cycles.use_denoising = False
scene.cycles.samples = 128
scene.cycles.sampling_pattern = 'TABULATED_SOBOL'
scene.cycles.light_sampling_threshold = 0.0
scene.cycles.use_adaptive_sampling = False
scene.cycles.use_light_tree = False
scene.cycles.blur_glossy = 0.0
scene.cycles.sample_clamp_indirect = 0.0
scene.view_settings.view_transform = 'Standard'
bpy.context.view_layer.update()

# ---- added for rendering (the .blend has no active camera and no usable light): camera, sun
cam_auto = bpy.data.cameras.new('AutoCamera')
cam_auto.lens = 50.0
cam_auto.sensor_width = 36.0
cam_auto.clip_end = 1000.0
ob_auto_camera = bpy.data.objects.new('AutoCamera', cam_auto)
scene.collection.objects.link(ob_auto_camera)
ob_auto_camera.location = (10.3073, -12.3287, 13.2485)
ob_auto_camera.rotation_euler = (1.09748, -7.21219e-08, 0.694738)
scene.camera = ob_auto_camera
light_auto_sun = bpy.data.lights.new('AutoSun', 'SUN')
light_auto_sun.energy = 3.0
light_auto_sun.angle = 0.0523599
ob_auto_sun = bpy.data.objects.new('AutoSun', light_auto_sun)
scene.collection.objects.link(ob_auto_sun)
ob_auto_sun.rotation_euler = (0.872665, 0.174533, 0.523599)
bpy.context.view_layer.update()
